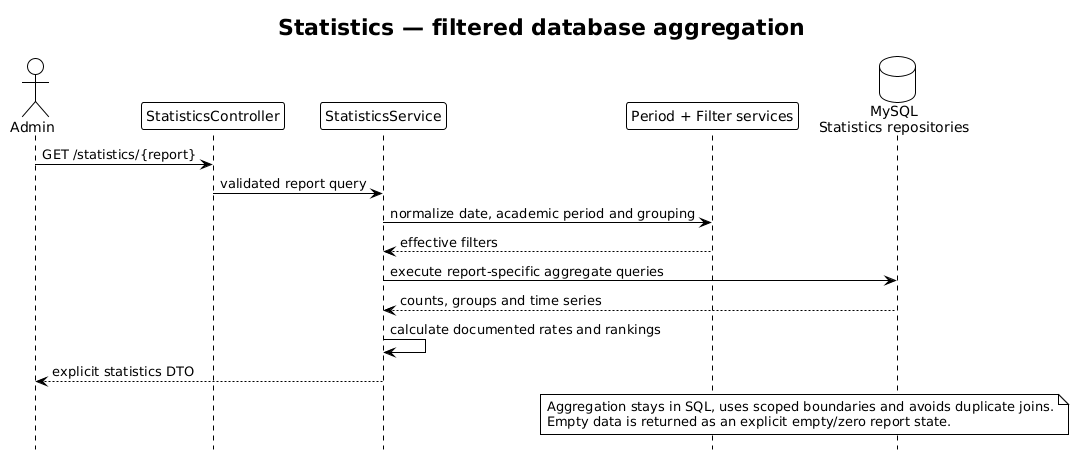

The diagram above was rendered by PlantUML. Its source (embedded in the PNG):
@startuml Statistics Flow - Clubinho NIB API
!theme plain
hide footbox
title Statistics — filtered database aggregation

actor Admin
participant StatisticsController as Controller
participant StatisticsService as Service
participant "Period + Filter services" as Filters
database "MySQL\nStatistics repositories" as Repository

Admin -> Controller : GET /statistics/{report}
Controller -> Service : validated report query
Service -> Filters : normalize date, academic period and grouping
Filters --> Service : effective filters
Service -> Repository : execute report-specific aggregate queries
Repository --> Service : counts, groups and time series
Service -> Service : calculate documented rates and rankings
Service --> Admin : explicit statistics DTO

note over Filters, Repository
  Aggregation stays in SQL, uses scoped boundaries and avoids duplicate joins.
  Empty data is returned as an explicit empty/zero report state.
end note
@enduml